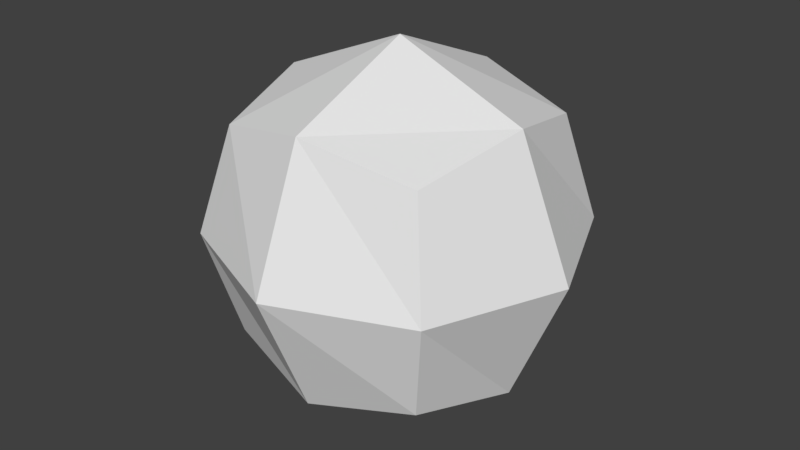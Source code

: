 # Source: test.blend  (saved by Blender 2.79.0; exported with 4.5.12 LTS)
import bpy
from mathutils import Matrix  # noqa: F401  (used for matrix-valued properties, if any)

bpy.ops.wm.read_factory_settings(use_empty=True)
scene = bpy.context.scene
scene.name = 'Scene'

# ---- collections
col_collection_1 = bpy.data.collections.new('Collection 1'); scene.collection.children.link(col_collection_1)

# ---- world
world_world = bpy.data.worlds.new('World'); scene.world = world_world
world_world.color = (0.05088, 0.05088, 0.05088)
world_world.use_sun_shadow = False
world_world.sun_shadow_jitter_overblur = 0.0
world_world.cycles.sampling_method = 'MANUAL'

# ---- meshes
me_cube = bpy.data.meshes.new('Cube')
me_cube.from_pydata([(-1.0, -1.0, -1.0), (-1.0, -1.0, 1.0), (-1.0, 1.0, -1.0), (-1.0, 1.0, 1.0), (1.0, -1.0, -1.0), (1.0, -1.0, 1.0), (1.0, 1.0, -1.0), (1.0, 1.0, 1.0), (-1.225, 0.0, -1.225), (-1.225, -1.225, 0.0), (-1.225, 0.0, 1.225), (-1.225, 1.225, 0.0), (0.0, 1.225, -1.225), (0.0, 1.225, 1.225), (1.225, 1.225, 0.0), (1.225, 0.0, -1.225), (1.225, 0.0, 1.225), (1.225, -1.225, 0.0), (0.0, -1.225, -1.225), (0.0, -1.225, 1.225), (0.0, 0.0, 1.732), (0.0, 0.0, -1.732), (0.0, -1.732, 0.0), (1.732, 0.0, 0.0), (0.0, 1.732, 0.0), (-1.732, 0.0, 0.0)], [], [(25, 10, 3, 11), (24, 13, 7, 14), (23, 16, 5, 17), (22, 19, 1, 9), (21, 15, 4, 18), (20, 10, 1, 19), (16, 20, 19, 5), (7, 13, 20, 16), (13, 3, 10, 20), (8, 21, 18, 0), (2, 12, 21, 8), (12, 6, 15, 21), (18, 22, 9, 0), (4, 17, 22, 18), (17, 5, 19, 22), (15, 23, 17, 4), (6, 14, 23, 15), (14, 7, 16, 23), (12, 24, 14, 6), (2, 11, 24, 12), (11, 3, 13, 24), (8, 25, 11, 2), (0, 9, 25, 8), (9, 1, 10, 25)])
me_cube.use_remesh_preserve_volume = False
me_cube.use_remesh_preserve_attributes = False
me_cube.use_mirror_vertex_groups = False
me_cube.update()

# ---- objects
ob_cube = bpy.data.objects.new('Cube', me_cube)

# ---- transforms, parenting, visibility, modifiers, constraints
ob_cube.location = (0.0, 0.0, 0.0)
ob_cube.lineart.crease_threshold = 0.0

# ---- collection membership
col_collection_1.objects.link(ob_cube)

# ---- scene / render settings (as saved in the file)
scene.frame_start = 1; scene.frame_end = 250; scene.frame_set(1)
scene.render.engine = 'CYCLES'
scene.render.resolution_percentage = 50
scene.render.dither_intensity = 0.0
scene.cycles.use_denoising = False
scene.cycles.samples = 128
scene.cycles.sampling_pattern = 'TABULATED_SOBOL'
scene.cycles.use_adaptive_sampling = False
scene.cycles.use_light_tree = False
scene.cycles.blur_glossy = 0.0
scene.cycles.sample_clamp_indirect = 0.0
scene.view_settings.view_transform = 'Standard'
bpy.context.view_layer.update()

# ---- added for rendering (the .blend has no active camera and no usable light): camera, sun
cam_auto = bpy.data.cameras.new('AutoCamera')
cam_auto.lens = 50.0
cam_auto.sensor_width = 36.0
cam_auto.clip_end = 1000.0
ob_auto_camera = bpy.data.objects.new('AutoCamera', cam_auto)
scene.collection.objects.link(ob_auto_camera)
ob_auto_camera.location = (5.55135, -6.66162, 4.44108)
ob_auto_camera.rotation_euler = (1.09748, -7.21219e-08, 0.694738)
scene.camera = ob_auto_camera
light_auto_sun = bpy.data.lights.new('AutoSun', 'SUN')
light_auto_sun.energy = 3.0
light_auto_sun.angle = 0.0523599
ob_auto_sun = bpy.data.objects.new('AutoSun', light_auto_sun)
scene.collection.objects.link(ob_auto_sun)
ob_auto_sun.rotation_euler = (0.872665, 0.174533, 0.523599)
bpy.context.view_layer.update()
